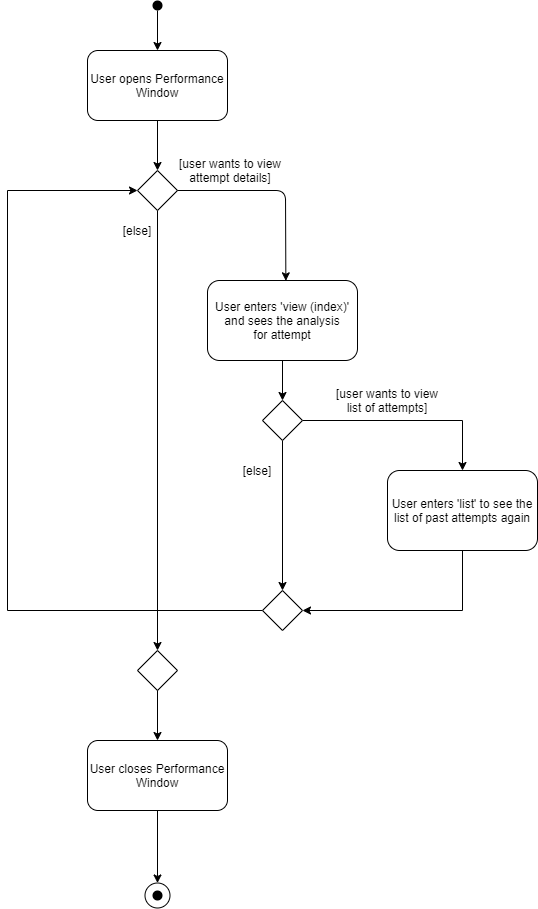

The diagram above was exported from draw.io. Its source (the exported page's mxGraphModel, read from the mxfile embedded in the PNG):
<mxGraphModel dx="1422" dy="749" grid="1" gridSize="10" guides="1" tooltips="1" connect="1" arrows="1" fold="1" page="1" pageScale="1" pageWidth="827" pageHeight="1169" math="0" shadow="0">
  <root>
    <mxCell id="XrMPSIuOEMOMDpZoWzrX-0" />
    <mxCell id="XrMPSIuOEMOMDpZoWzrX-1" parent="XrMPSIuOEMOMDpZoWzrX-0" />
    <mxCell id="XrMPSIuOEMOMDpZoWzrX-15" value="" style="ellipse;whiteSpace=wrap;html=1;aspect=fixed;fillColor=#FFFFFF;gradientColor=#FFFFFF;" parent="XrMPSIuOEMOMDpZoWzrX-1" vertex="1">
      <mxGeometry x="337.5" y="942.5" width="25" height="25" as="geometry" />
    </mxCell>
    <mxCell id="XrMPSIuOEMOMDpZoWzrX-2" value="User opens Performance Window" style="rounded=1;whiteSpace=wrap;html=1;" parent="XrMPSIuOEMOMDpZoWzrX-1" vertex="1">
      <mxGeometry x="280" y="110" width="140" height="70" as="geometry" />
    </mxCell>
    <mxCell id="XrMPSIuOEMOMDpZoWzrX-6" value="" style="shape=ellipse;strokeColor=none;html=1;fillColor=#000000;" parent="XrMPSIuOEMOMDpZoWzrX-1" vertex="1">
      <mxGeometry x="345" y="60" width="10" height="10" as="geometry" />
    </mxCell>
    <mxCell id="JS5xVR3TWe_M6R7mSs2t-2" style="edgeStyle=orthogonalEdgeStyle;rounded=0;orthogonalLoop=1;jettySize=auto;html=1;entryX=0.5;entryY=0;entryDx=0;entryDy=0;" edge="1" parent="XrMPSIuOEMOMDpZoWzrX-1" source="XrMPSIuOEMOMDpZoWzrX-9" target="XrMPSIuOEMOMDpZoWzrX-13">
      <mxGeometry relative="1" as="geometry" />
    </mxCell>
    <mxCell id="XrMPSIuOEMOMDpZoWzrX-9" value="" style="rhombus;whiteSpace=wrap;html=1;fillColor=#FFFFFF;gradientColor=#FFFFFF;" parent="XrMPSIuOEMOMDpZoWzrX-1" vertex="1">
      <mxGeometry x="330" y="230" width="40" height="40" as="geometry" />
    </mxCell>
    <mxCell id="JS5xVR3TWe_M6R7mSs2t-5" style="edgeStyle=orthogonalEdgeStyle;rounded=0;orthogonalLoop=1;jettySize=auto;html=1;" edge="1" parent="XrMPSIuOEMOMDpZoWzrX-1" source="XrMPSIuOEMOMDpZoWzrX-12">
      <mxGeometry relative="1" as="geometry">
        <mxPoint x="475" y="460" as="targetPoint" />
      </mxGeometry>
    </mxCell>
    <mxCell id="XrMPSIuOEMOMDpZoWzrX-12" value="User enters 'view (index)'&lt;br&gt;and sees the analysis&lt;br&gt;for attempt" style="rounded=1;whiteSpace=wrap;html=1;fillColor=#FFFFFF;gradientColor=#FFFFFF;" parent="XrMPSIuOEMOMDpZoWzrX-1" vertex="1">
      <mxGeometry x="400" y="340" width="150" height="80" as="geometry" />
    </mxCell>
    <mxCell id="XrMPSIuOEMOMDpZoWzrX-13" value="" style="rhombus;whiteSpace=wrap;html=1;fillColor=#FFFFFF;gradientColor=#FFFFFF;" parent="XrMPSIuOEMOMDpZoWzrX-1" vertex="1">
      <mxGeometry x="330" y="710" width="40" height="40" as="geometry" />
    </mxCell>
    <mxCell id="XrMPSIuOEMOMDpZoWzrX-14" value="" style="shape=ellipse;strokeColor=none;html=1;fillColor=#000000;" parent="XrMPSIuOEMOMDpZoWzrX-1" vertex="1">
      <mxGeometry x="345" y="950" width="10" height="10" as="geometry" />
    </mxCell>
    <mxCell id="XrMPSIuOEMOMDpZoWzrX-16" value="" style="endArrow=classic;html=1;exitX=0.5;exitY=1;exitDx=0;exitDy=0;" parent="XrMPSIuOEMOMDpZoWzrX-1" source="XrMPSIuOEMOMDpZoWzrX-6" target="XrMPSIuOEMOMDpZoWzrX-2" edge="1">
      <mxGeometry width="50" height="50" relative="1" as="geometry">
        <mxPoint x="180" y="250" as="sourcePoint" />
        <mxPoint x="230" y="200" as="targetPoint" />
      </mxGeometry>
    </mxCell>
    <mxCell id="XrMPSIuOEMOMDpZoWzrX-17" value="" style="endArrow=classic;html=1;exitX=0.5;exitY=1;exitDx=0;exitDy=0;" parent="XrMPSIuOEMOMDpZoWzrX-1" source="XrMPSIuOEMOMDpZoWzrX-2" edge="1">
      <mxGeometry width="50" height="50" relative="1" as="geometry">
        <mxPoint x="190" y="270" as="sourcePoint" />
        <mxPoint x="350" y="230" as="targetPoint" />
      </mxGeometry>
    </mxCell>
    <mxCell id="XrMPSIuOEMOMDpZoWzrX-19" value="" style="endArrow=classic;html=1;exitX=1;exitY=0.5;exitDx=0;exitDy=0;entryX=0.589;entryY=0.004;entryDx=0;entryDy=0;entryPerimeter=0;" parent="XrMPSIuOEMOMDpZoWzrX-1" source="XrMPSIuOEMOMDpZoWzrX-9" edge="1">
      <mxGeometry width="50" height="50" relative="1" as="geometry">
        <mxPoint x="370" y="290" as="sourcePoint" />
        <mxPoint x="478.3499999999999" y="340.31999999999994" as="targetPoint" />
        <Array as="points">
          <mxPoint x="478" y="250" />
        </Array>
      </mxGeometry>
    </mxCell>
    <mxCell id="XrMPSIuOEMOMDpZoWzrX-23" value="" style="endArrow=classic;html=1;exitX=0.5;exitY=1;exitDx=0;exitDy=0;entryX=0.5;entryY=0;entryDx=0;entryDy=0;" parent="XrMPSIuOEMOMDpZoWzrX-1" source="JS5xVR3TWe_M6R7mSs2t-0" target="XrMPSIuOEMOMDpZoWzrX-15" edge="1">
      <mxGeometry width="50" height="50" relative="1" as="geometry">
        <mxPoint x="350" y="930" as="sourcePoint" />
        <mxPoint x="350" y="940" as="targetPoint" />
      </mxGeometry>
    </mxCell>
    <mxCell id="XrMPSIuOEMOMDpZoWzrX-25" value="[else]" style="text;html=1;strokeColor=none;fillColor=none;align=center;verticalAlign=middle;whiteSpace=wrap;rounded=0;" parent="XrMPSIuOEMOMDpZoWzrX-1" vertex="1">
      <mxGeometry x="270" y="280" width="120" height="20" as="geometry" />
    </mxCell>
    <mxCell id="JS5xVR3TWe_M6R7mSs2t-0" value="User closes Performance Window" style="rounded=1;whiteSpace=wrap;html=1;" vertex="1" parent="XrMPSIuOEMOMDpZoWzrX-1">
      <mxGeometry x="280" y="800" width="140" height="70" as="geometry" />
    </mxCell>
    <mxCell id="JS5xVR3TWe_M6R7mSs2t-1" value="" style="endArrow=classic;html=1;exitX=0.5;exitY=1;exitDx=0;exitDy=0;entryX=0.5;entryY=0;entryDx=0;entryDy=0;" edge="1" parent="XrMPSIuOEMOMDpZoWzrX-1" source="XrMPSIuOEMOMDpZoWzrX-13" target="JS5xVR3TWe_M6R7mSs2t-0">
      <mxGeometry width="50" height="50" relative="1" as="geometry">
        <mxPoint x="349.5" y="790" as="sourcePoint" />
        <mxPoint x="349.5" y="840" as="targetPoint" />
      </mxGeometry>
    </mxCell>
    <mxCell id="JS5xVR3TWe_M6R7mSs2t-3" value="[user wants to view attempt details]" style="text;html=1;strokeColor=none;fillColor=none;align=center;verticalAlign=middle;whiteSpace=wrap;rounded=0;" vertex="1" parent="XrMPSIuOEMOMDpZoWzrX-1">
      <mxGeometry x="362.5" y="220" width="120" height="20" as="geometry" />
    </mxCell>
    <mxCell id="JS5xVR3TWe_M6R7mSs2t-9" style="edgeStyle=orthogonalEdgeStyle;rounded=0;orthogonalLoop=1;jettySize=auto;html=1;" edge="1" parent="XrMPSIuOEMOMDpZoWzrX-1" source="JS5xVR3TWe_M6R7mSs2t-4" target="JS5xVR3TWe_M6R7mSs2t-8">
      <mxGeometry relative="1" as="geometry" />
    </mxCell>
    <mxCell id="JS5xVR3TWe_M6R7mSs2t-12" style="edgeStyle=orthogonalEdgeStyle;rounded=0;orthogonalLoop=1;jettySize=auto;html=1;entryX=0.5;entryY=0;entryDx=0;entryDy=0;" edge="1" parent="XrMPSIuOEMOMDpZoWzrX-1" source="JS5xVR3TWe_M6R7mSs2t-4" target="JS5xVR3TWe_M6R7mSs2t-10">
      <mxGeometry relative="1" as="geometry" />
    </mxCell>
    <mxCell id="JS5xVR3TWe_M6R7mSs2t-4" value="" style="rhombus;whiteSpace=wrap;html=1;fillColor=#FFFFFF;gradientColor=#FFFFFF;" vertex="1" parent="XrMPSIuOEMOMDpZoWzrX-1">
      <mxGeometry x="455" y="460" width="40" height="40" as="geometry" />
    </mxCell>
    <mxCell id="JS5xVR3TWe_M6R7mSs2t-15" style="edgeStyle=orthogonalEdgeStyle;rounded=0;orthogonalLoop=1;jettySize=auto;html=1;entryX=1;entryY=0.5;entryDx=0;entryDy=0;exitX=0.5;exitY=1;exitDx=0;exitDy=0;" edge="1" parent="XrMPSIuOEMOMDpZoWzrX-1" source="JS5xVR3TWe_M6R7mSs2t-8" target="JS5xVR3TWe_M6R7mSs2t-10">
      <mxGeometry relative="1" as="geometry" />
    </mxCell>
    <mxCell id="JS5xVR3TWe_M6R7mSs2t-8" value="User enters 'list' to see&amp;nbsp;the list of past attempts again" style="rounded=1;whiteSpace=wrap;html=1;fillColor=#FFFFFF;gradientColor=#FFFFFF;" vertex="1" parent="XrMPSIuOEMOMDpZoWzrX-1">
      <mxGeometry x="580" y="530" width="150" height="80" as="geometry" />
    </mxCell>
    <mxCell id="JS5xVR3TWe_M6R7mSs2t-16" style="edgeStyle=orthogonalEdgeStyle;rounded=0;orthogonalLoop=1;jettySize=auto;html=1;entryX=0;entryY=0.5;entryDx=0;entryDy=0;" edge="1" parent="XrMPSIuOEMOMDpZoWzrX-1" source="JS5xVR3TWe_M6R7mSs2t-10" target="XrMPSIuOEMOMDpZoWzrX-9">
      <mxGeometry relative="1" as="geometry">
        <mxPoint x="170" y="260" as="targetPoint" />
        <Array as="points">
          <mxPoint x="200" y="670" />
          <mxPoint x="200" y="250" />
        </Array>
      </mxGeometry>
    </mxCell>
    <mxCell id="JS5xVR3TWe_M6R7mSs2t-10" value="" style="rhombus;whiteSpace=wrap;html=1;fillColor=#FFFFFF;gradientColor=#FFFFFF;" vertex="1" parent="XrMPSIuOEMOMDpZoWzrX-1">
      <mxGeometry x="455" y="650" width="40" height="40" as="geometry" />
    </mxCell>
    <mxCell id="JS5xVR3TWe_M6R7mSs2t-17" value="[user wants to view list of attempts]" style="text;html=1;strokeColor=none;fillColor=none;align=center;verticalAlign=middle;whiteSpace=wrap;rounded=0;" vertex="1" parent="XrMPSIuOEMOMDpZoWzrX-1">
      <mxGeometry x="520" y="450" width="120" height="20" as="geometry" />
    </mxCell>
    <mxCell id="JS5xVR3TWe_M6R7mSs2t-19" value="[else]" style="text;html=1;strokeColor=none;fillColor=none;align=center;verticalAlign=middle;whiteSpace=wrap;rounded=0;" vertex="1" parent="XrMPSIuOEMOMDpZoWzrX-1">
      <mxGeometry x="390" y="520" width="120" height="20" as="geometry" />
    </mxCell>
  </root>
</mxGraphModel>